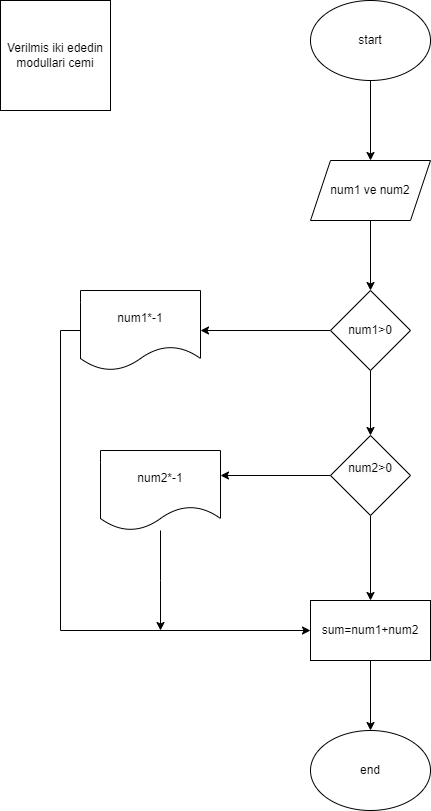

The diagram above was exported from draw.io. Its source (the exported page's mxGraphModel, read from the mxfile embedded in the PNG):
<mxGraphModel dx="1050" dy="565" grid="1" gridSize="10" guides="1" tooltips="1" connect="1" arrows="1" fold="1" page="1" pageScale="1" pageWidth="827" pageHeight="1169" math="0" shadow="0">
  <root>
    <mxCell id="0" />
    <mxCell id="1" parent="0" />
    <mxCell id="isctw-Ib9xt4QMlL54rf-4" style="edgeStyle=orthogonalEdgeStyle;rounded=0;orthogonalLoop=1;jettySize=auto;html=1;exitX=0.5;exitY=1;exitDx=0;exitDy=0;" edge="1" parent="1" source="isctw-Ib9xt4QMlL54rf-1" target="isctw-Ib9xt4QMlL54rf-3">
      <mxGeometry relative="1" as="geometry" />
    </mxCell>
    <mxCell id="isctw-Ib9xt4QMlL54rf-1" value="start" style="ellipse;whiteSpace=wrap;html=1;" vertex="1" parent="1">
      <mxGeometry x="310" y="70" width="120" height="80" as="geometry" />
    </mxCell>
    <mxCell id="isctw-Ib9xt4QMlL54rf-2" value="Verilmis iki ededin modullari cemi" style="whiteSpace=wrap;html=1;aspect=fixed;" vertex="1" parent="1">
      <mxGeometry y="70" width="110" height="110" as="geometry" />
    </mxCell>
    <mxCell id="isctw-Ib9xt4QMlL54rf-17" style="edgeStyle=orthogonalEdgeStyle;rounded=0;orthogonalLoop=1;jettySize=auto;html=1;entryX=0.5;entryY=0;entryDx=0;entryDy=0;" edge="1" parent="1" source="isctw-Ib9xt4QMlL54rf-3" target="isctw-Ib9xt4QMlL54rf-13">
      <mxGeometry relative="1" as="geometry" />
    </mxCell>
    <mxCell id="isctw-Ib9xt4QMlL54rf-3" value="num1 ve num2" style="shape=parallelogram;perimeter=parallelogramPerimeter;whiteSpace=wrap;html=1;fixedSize=1;" vertex="1" parent="1">
      <mxGeometry x="310" y="230" width="120" height="60" as="geometry" />
    </mxCell>
    <mxCell id="isctw-Ib9xt4QMlL54rf-26" style="edgeStyle=orthogonalEdgeStyle;rounded=0;orthogonalLoop=1;jettySize=auto;html=1;entryX=0;entryY=0.5;entryDx=0;entryDy=0;" edge="1" parent="1" source="isctw-Ib9xt4QMlL54rf-7" target="isctw-Ib9xt4QMlL54rf-23">
      <mxGeometry relative="1" as="geometry">
        <Array as="points">
          <mxPoint x="60" y="400" />
          <mxPoint x="60" y="700" />
        </Array>
      </mxGeometry>
    </mxCell>
    <mxCell id="isctw-Ib9xt4QMlL54rf-7" value="num1*-1" style="shape=document;whiteSpace=wrap;html=1;boundedLbl=1;" vertex="1" parent="1">
      <mxGeometry x="80" y="360" width="120" height="80" as="geometry" />
    </mxCell>
    <mxCell id="isctw-Ib9xt4QMlL54rf-20" style="edgeStyle=orthogonalEdgeStyle;rounded=0;orthogonalLoop=1;jettySize=auto;html=1;" edge="1" parent="1" source="isctw-Ib9xt4QMlL54rf-11">
      <mxGeometry relative="1" as="geometry">
        <mxPoint x="220" y="545" as="targetPoint" />
      </mxGeometry>
    </mxCell>
    <mxCell id="isctw-Ib9xt4QMlL54rf-22" style="edgeStyle=orthogonalEdgeStyle;rounded=0;orthogonalLoop=1;jettySize=auto;html=1;" edge="1" parent="1" source="isctw-Ib9xt4QMlL54rf-11">
      <mxGeometry relative="1" as="geometry">
        <mxPoint x="370" y="670" as="targetPoint" />
      </mxGeometry>
    </mxCell>
    <mxCell id="isctw-Ib9xt4QMlL54rf-11" value="&#10;&lt;span style=&quot;color: rgb(0, 0, 0); font-family: Helvetica; font-size: 12px; font-style: normal; font-variant-ligatures: normal; font-variant-caps: normal; font-weight: 400; letter-spacing: normal; orphans: 2; text-align: center; text-indent: 0px; text-transform: none; widows: 2; word-spacing: 0px; -webkit-text-stroke-width: 0px; white-space: normal; background-color: rgb(251, 251, 251); text-decoration-thickness: initial; text-decoration-style: initial; text-decoration-color: initial; display: inline !important; float: none;&quot;&gt;num2&amp;gt;0&lt;/span&gt;&#10;&#10;" style="rhombus;whiteSpace=wrap;html=1;" vertex="1" parent="1">
      <mxGeometry x="330" y="505" width="80" height="80" as="geometry" />
    </mxCell>
    <mxCell id="isctw-Ib9xt4QMlL54rf-12" style="edgeStyle=orthogonalEdgeStyle;rounded=0;orthogonalLoop=1;jettySize=auto;html=1;exitX=0.5;exitY=1;exitDx=0;exitDy=0;" edge="1" parent="1">
      <mxGeometry relative="1" as="geometry">
        <mxPoint x="370" y="450" as="sourcePoint" />
        <mxPoint x="370" y="450" as="targetPoint" />
      </mxGeometry>
    </mxCell>
    <mxCell id="isctw-Ib9xt4QMlL54rf-18" style="edgeStyle=orthogonalEdgeStyle;rounded=0;orthogonalLoop=1;jettySize=auto;html=1;entryX=0.5;entryY=0;entryDx=0;entryDy=0;" edge="1" parent="1" source="isctw-Ib9xt4QMlL54rf-13" target="isctw-Ib9xt4QMlL54rf-11">
      <mxGeometry relative="1" as="geometry" />
    </mxCell>
    <mxCell id="isctw-Ib9xt4QMlL54rf-19" style="edgeStyle=orthogonalEdgeStyle;rounded=0;orthogonalLoop=1;jettySize=auto;html=1;entryX=1;entryY=0.5;entryDx=0;entryDy=0;" edge="1" parent="1" source="isctw-Ib9xt4QMlL54rf-13" target="isctw-Ib9xt4QMlL54rf-7">
      <mxGeometry relative="1" as="geometry" />
    </mxCell>
    <mxCell id="isctw-Ib9xt4QMlL54rf-13" value="num1&amp;gt;0" style="rhombus;whiteSpace=wrap;html=1;" vertex="1" parent="1">
      <mxGeometry x="330" y="360" width="80" height="80" as="geometry" />
    </mxCell>
    <mxCell id="isctw-Ib9xt4QMlL54rf-27" style="edgeStyle=orthogonalEdgeStyle;rounded=0;orthogonalLoop=1;jettySize=auto;html=1;" edge="1" parent="1" source="isctw-Ib9xt4QMlL54rf-21">
      <mxGeometry relative="1" as="geometry">
        <mxPoint x="160" y="700" as="targetPoint" />
      </mxGeometry>
    </mxCell>
    <mxCell id="isctw-Ib9xt4QMlL54rf-21" value="num2*-1" style="shape=document;whiteSpace=wrap;html=1;boundedLbl=1;" vertex="1" parent="1">
      <mxGeometry x="100" y="520" width="120" height="80" as="geometry" />
    </mxCell>
    <mxCell id="isctw-Ib9xt4QMlL54rf-25" style="edgeStyle=orthogonalEdgeStyle;rounded=0;orthogonalLoop=1;jettySize=auto;html=1;entryX=0.5;entryY=0;entryDx=0;entryDy=0;" edge="1" parent="1" source="isctw-Ib9xt4QMlL54rf-23" target="isctw-Ib9xt4QMlL54rf-24">
      <mxGeometry relative="1" as="geometry" />
    </mxCell>
    <mxCell id="isctw-Ib9xt4QMlL54rf-23" value="sum=num1+num2" style="rounded=0;whiteSpace=wrap;html=1;" vertex="1" parent="1">
      <mxGeometry x="310" y="670" width="120" height="60" as="geometry" />
    </mxCell>
    <mxCell id="isctw-Ib9xt4QMlL54rf-24" value="end" style="ellipse;whiteSpace=wrap;html=1;" vertex="1" parent="1">
      <mxGeometry x="310" y="800" width="120" height="80" as="geometry" />
    </mxCell>
  </root>
</mxGraphModel>